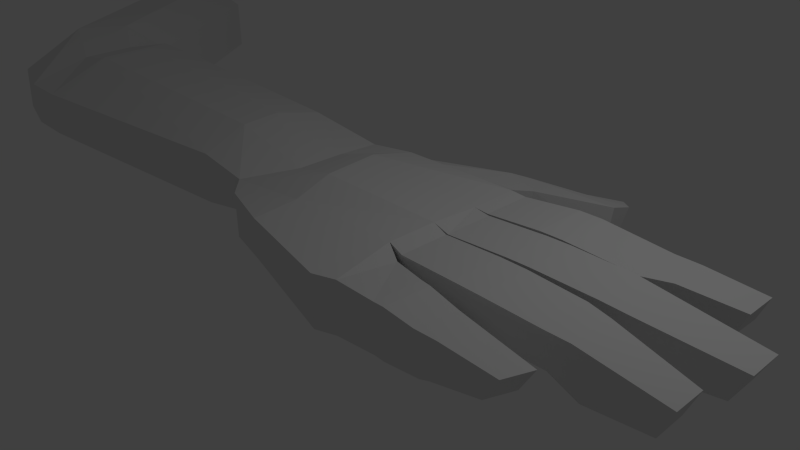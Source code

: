 # Source: HandSkinning.blend  (saved by Blender 2.75.0; exported with 4.5.12 LTS)
import bpy
from mathutils import Matrix  # noqa: F401  (used for matrix-valued properties, if any)

bpy.ops.wm.read_factory_settings(use_empty=True)
scene = bpy.context.scene
scene.name = 'Scene'

# ---- collections
col_collection_1 = bpy.data.collections.new('Collection 1'); scene.collection.children.link(col_collection_1)

# ---- materials (node trees are filled in below, after node groups)
mat_material = bpy.data.materials.new('Material')
mat_material.alpha_threshold = 0.0
mat_material.use_transparent_shadow = False
mat_material.roughness = 0.5
mat_material.line_color = (0.0, 0.0, 0.0, 1.0)

# ---- material node trees

# ---- world
world_world = bpy.data.worlds.new('World'); scene.world = world_world
world_world.color = (0.05088, 0.05088, 0.05088)
world_world.use_sun_shadow = False
world_world.sun_shadow_jitter_overblur = 0.0
world_world.cycles.sampling_method = 'MANUAL'
world_world.cycles.sample_map_resolution = 256

# ---- cameras
cam_camera = bpy.data.cameras.new('Camera')
cam_camera.clip_end = 100.0
cam_camera.lens = 35.0
cam_camera.sensor_width = 32.0
cam_camera.sensor_height = 18.0
cam_camera.ortho_scale = 7.314
cam_camera.dof.focus_distance = 0.0
cam_camera.dof.aperture_fstop = 128.0

# ---- lights
light_lamp = bpy.data.lights.new('Lamp', 'POINT')
light_lamp.transmission_factor = 0.0
light_lamp.cutoff_distance = 30.0
light_lamp.energy = 100.0
light_lamp.shadow_buffer_clip_start = 1.001
light_lamp.shadow_soft_size = 0.1
light_lamp.shadow_maximum_resolution = 0.006
light_lamp.use_absolute_resolution = True
light_lamp.cycles.use_multiple_importance_sampling = False

# ---- meshes
me_cube = bpy.data.meshes.new('Cube')
me_cube.from_pydata([(1.271, -1.952, 0.3443), (-0.05798, -1.705, 0.5669), (-1.336, -1.051, 0.9577), (-1.093, 1.023, 0.9275), (1.271, -1.952, 1.011), (-0.05798, -1.705, 1.077), (-1.011, -1.34, 0.9619), (-1.011, -1.34, 0.3652), (-1.336, -1.051, 0.514), (-1.093, 1.023, 0.2608), (1.411, 1.0, 1.029), (-0.3333, 1.0, 1.029), (1.411, -1.0, 1.069), (-0.08696, -1.089, 1.1), (-1.0, -0.3333, 0.9979), (-1.0, 0.3333, 1.0), (0.8723, 1.0, 0.42), (1.411, -0.8742, 0.5033), (1.411, -0.4294, 0.5256), (3.591, -1.472, 0.5719), (3.646, -1.809, 0.8837), (3.539, 1.105, 0.9474), (3.777, -1.467, 0.8837), (3.461, -1.809, 0.5719), (1.411, 0.3333, 1.029), (1.411, -0.3333, 1.069), (-0.3333, 0.3333, 1.187), (-0.1791, -0.5224, 1.223), (1.782, 2.759, -0.08795), (1.796, 2.87, 0.3961), (1.999, 2.684, 0.4466), (1.943, 2.423, 0.5079), (1.905, 2.558, -0.04544), (1.929, 2.312, 0.02388), (-2.187, -1.0, 0.3378), (-2.187, -1.0, 1.045), (-2.153, 0.8808, 0.44), (-2.153, 0.8808, 1.17), (-2.235, 0.2248, 1.305), (-2.223, -0.3355, 1.28), (-2.235, 0.2248, 0.2597), (-2.223, -0.3355, 0.1743), (3.539, 1.105, 0.454), (4.933, -0.7715, 0.9303), (4.933, -1.174, 0.9303), (4.792, -0.7715, 0.593), (4.792, -1.174, 0.5807), (1.411, 0.3645, 0.5254), (3.539, 0.4385, 0.9474), (5.123, 0.1614, 0.9221), (5.123, -0.2844, 0.9221), (4.949, 0.1614, 0.5638), (4.949, -0.2844, 0.5638), (4.635, 1.06, 0.9061), (4.635, 0.6221, 0.9061), (4.513, 1.06, 0.6038), (4.513, 0.6221, 0.6144), (3.539, 0.5281, 0.4724), (3.743, 1.131, 0.4475), (3.874, 1.084, 0.9538), (3.874, 0.5522, 0.9527), (3.799, 0.5152, 0.5244), (3.587, 0.3281, 1.023), (3.587, 0.3504, 0.5487), (3.587, -0.3386, 1.023), (1.589, -1.899, 0.3872), (3.587, -0.4075, 0.5488), (1.641, -1.105, 0.9623), (3.934, 0.2923, 1.0), (1.642, -1.068, 0.566), (3.933, -0.3308, 1.0), (3.934, 0.3026, 0.4854), (1.555, -1.855, 1.012), (1.631, -0.3391, 1.0), (3.933, -0.3628, 0.4854), (1.631, 0.3275, 1.0), (1.631, -0.4262, 0.4537), (3.576, -1.056, 0.5595), (3.576, -0.4831, 1.055), (3.576, -0.5544, 0.5805), (1.631, 0.3557, 0.4535), (1.62, -1.023, 1.0), (3.576, -1.15, 1.055), (1.62, -0.3566, 1.0), (3.894, -0.5789, 1.065), (1.62, -0.4448, 0.4872), (3.894, -1.165, 1.065), (1.62, -0.9077, 0.4653), (4.009, -1.136, 0.4713), (4.009, -0.6295, 0.4904), (1.211, 1.021, 0.4449), (1.595, 0.383, 0.5253), (1.595, 1.021, 1.0), (1.595, 0.3544, 1.0), (-0.9101, 1.191, 0.2266), (2.721, -1.324, 0.9517), (2.649, -1.851, 0.9517), (2.724, -1.852, 0.427), (2.803, -1.272, 0.5265), (0.4908, 1.151, 0.2408), (-0.8947, 1.31, 0.7472), (3.0, -1.367, 0.9387), (2.833, -1.83, 0.4486), (0.6935, 1.335, 0.7309), (-0.2865, 1.436, 0.7539), (2.923, -1.829, 0.9387), (2.914, -1.339, 0.508), (2.63, 0.3682, 1.043), (2.63, 1.095, 1.043), (2.63, 0.3958, 0.4769), (2.583, 1.095, 0.4247), (2.227, 1.082, 0.4233), (2.333, 0.3553, 1.051), (2.333, 1.082, 1.051), (2.333, 0.3839, 0.485), (2.768, 0.3349, 1.045), (2.768, -0.3454, 1.045), (2.768, -0.4235, 0.5343), (2.768, 0.3603, 0.5341), (2.457, -0.4265, 0.4586), (2.457, 0.3611, 0.4584), (2.457, 0.3348, 1.041), (2.457, -0.3455, 1.041), (2.8, -0.4243, 1.065), (2.8, -1.131, 1.065), (2.8, -0.5071, 0.5449), (2.8, -1.022, 0.5222), (2.427, -0.4862, 0.496), (2.427, -0.994, 0.4733), (2.427, -0.4002, 1.054), (2.427, -1.107, 1.054), (2.139, -1.166, 0.498), (2.105, -1.854, 0.9998), (2.136, -1.239, 0.9998), (2.105, -1.854, 0.386), (2.28, -1.26, 1.002), (2.239, -1.853, 0.3772), (2.284, -1.192, 0.4862), (2.239, -1.853, 1.002), (0.8195, 1.774, 0.6005), (0.1644, 2.221, 0.5061), (0.15, 2.109, 0.015), (0.7164, 1.703, 0.1186), (0.5105, 2.066, 0.666), (0.9923, 1.965, 0.5793), (0.3331, 2.372, 0.4046), (0.3217, 2.284, 0.01748), (0.9207, 1.865, 0.03433), (0.7085, 2.21, 0.6129), (0.08214, -0.7826, 0.4269), (-0.8606, -0.4051, 0.2671), (-1.207, -0.2857, 0.3857), (-1.195, 0.3205, 0.4313), (-0.8728, 0.1551, 0.2584), (0.07, -0.1271, 0.3422), (-0.7584, 0.59, 0.1829), (-0.06876, 0.548, 0.31), (0.1098, 1.095, 0.3813), (-0.2116, 1.186, 0.03917), (0.4013, 1.786, 0.01863), (0.6624, 2.123, -0.07456), (-6.299, -1.309, 0.3332), (-6.299, -1.309, 0.9972), (-6.265, 1.169, 0.2977), (-6.265, 1.169, 1.228), (-6.348, 0.5249, 1.41), (-6.335, -0.3214, 1.4), (-6.348, 0.5135, -0.01336), (-6.335, -0.3213, -0.1074), (-7.055, -1.291, 0.3331), (-7.055, -1.291, 0.9971), (-7.021, 1.188, 0.2976), (-7.021, 1.188, 1.228), (-7.103, 0.5437, 1.264), (-7.091, -0.3027, 1.254), (-7.103, 0.5323, 0.1429), (-7.091, -0.3026, 0.04889), (-8.332, -0.9247, 0.225), (-8.463, -0.8417, 0.8707), (-7.399, 1.368, 0.08274), (-7.583, 1.484, 0.9875), (-7.897, 0.9166, 1.456), (-8.19, 0.1229, 1.489), (-7.681, 0.7659, -0.2191), (-7.952, -0.02756, -0.2689), (-11.96, 3.142, -0.01822), (-11.96, 3.142, 0.6458), (-10.17, 4.857, -0.05373), (-10.17, 4.857, 0.8767), (-10.69, 4.463, 1.335), (-11.28, 3.861, 1.325), (-10.69, 4.455, -0.3717), (-11.28, 3.861, -0.4657)], [], [(27, 14, 2, 13), (89, 84, 43, 45), (144, 147, 33, 31), (148, 144, 31, 30), (146, 145, 29, 28), (2, 8, 7, 6), (14, 15, 38, 39), (15, 3, 37, 38), (3, 9, 36, 37), (2, 14, 39, 35), (12, 13, 5, 4), (105, 102, 23, 20), (13, 2, 6, 5), (107, 109, 57, 48), (101, 105, 20, 22), (19, 22, 20, 23), (0, 4, 5, 1), (25, 27, 13, 12), (10, 11, 26, 24), (24, 26, 27, 25), (11, 3, 15, 26), (26, 15, 14, 27), (1, 5, 6, 7), (30, 32, 28, 29), (31, 33, 32, 30), (145, 148, 30, 29), (40, 41, 168, 167), (34, 35, 162, 161), (38, 37, 164, 165), (8, 2, 35, 34), (43, 44, 46, 45), (84, 86, 44, 43), (86, 88, 46, 44), (71, 68, 49, 51), (59, 60, 54, 53), (58, 59, 53, 55), (49, 50, 52, 51), (68, 70, 50, 49), (53, 54, 56, 55), (70, 74, 52, 50), (60, 61, 56, 54), (106, 101, 22, 19), (108, 107, 48, 21), (48, 57, 61, 60), (42, 21, 59, 58), (21, 48, 60, 59), (116, 117, 66, 64), (115, 116, 64, 62), (118, 115, 62, 63), (17, 12, 67, 69), (64, 66, 74, 70), (12, 4, 72, 67), (4, 0, 65, 72), (62, 64, 70, 68), (63, 62, 68, 71), (25, 18, 76, 73), (124, 126, 77, 82), (24, 25, 73, 75), (123, 124, 82, 78), (47, 24, 75, 80), (12, 17, 87, 81), (125, 123, 78, 79), (82, 77, 88, 86), (25, 12, 81, 83), (78, 82, 86, 84), (18, 25, 83, 85), (24, 47, 91, 93), (79, 78, 84, 89), (137, 135, 95, 98), (10, 24, 93, 92), (16, 10, 92, 90), (135, 138, 96, 95), (10, 16, 99, 103), (138, 136, 97, 96), (98, 95, 101, 106), (11, 10, 103, 104), (9, 3, 100, 94), (95, 96, 105, 101), (3, 11, 104, 100), (96, 97, 102, 105), (110, 108, 21, 42), (111, 113, 108, 110), (113, 112, 107, 108), (112, 114, 109, 107), (93, 91, 114, 112), (92, 93, 112, 113), (90, 92, 113, 111), (120, 121, 115, 118), (121, 122, 116, 115), (122, 119, 117, 116), (73, 76, 119, 122), (75, 73, 122, 121), (80, 75, 121, 120), (127, 129, 123, 125), (129, 130, 124, 123), (130, 128, 126, 124), (81, 87, 128, 130), (83, 81, 130, 129), (85, 83, 129, 127), (72, 65, 134, 132), (67, 72, 132, 133), (69, 67, 133, 131), (132, 134, 136, 138), (133, 132, 138, 135), (131, 133, 135, 137), (100, 104, 143, 140), (94, 100, 140, 141), (104, 103, 139, 143), (103, 99, 142, 139), (140, 143, 148, 145), (141, 140, 145, 146), (143, 139, 144, 148), (139, 142, 147, 144), (102, 106, 19, 23), (106, 102, 97, 98), (136, 137, 98, 97), (137, 136, 134, 131), (131, 134, 65, 69), (69, 65, 0, 17), (17, 18, 85, 87), (85, 127, 128, 87), (127, 125, 126, 128), (125, 79, 77, 126), (77, 79, 89, 88), (45, 46, 88, 89), (52, 74, 71, 51), (63, 71, 74, 66), (117, 118, 63, 66), (119, 120, 118, 117), (76, 80, 120, 119), (47, 80, 76, 18), (47, 16, 90, 91), (111, 114, 91, 90), (114, 111, 110, 109), (109, 110, 42, 57), (58, 61, 57, 42), (56, 61, 58, 55), (149, 17, 0, 1), (150, 149, 1, 7), (151, 150, 7, 8), (152, 151, 41, 40), (41, 151, 8, 34), (150, 151, 152, 153), (9, 152, 40, 36), (149, 150, 153, 154), (153, 152, 9, 155), (17, 149, 154, 18), (154, 153, 155, 156), (16, 47, 156, 157), (18, 154, 156, 47), (158, 157, 156, 155), (159, 158, 94, 141), (94, 158, 155, 9), (160, 159, 141, 146), (99, 158, 159, 142), (32, 160, 146, 28), (147, 160, 32, 33), (159, 160, 147, 142), (16, 157, 158, 99), (167, 168, 176, 175), (165, 164, 172, 173), (166, 165, 173, 174), (36, 40, 167, 163), (35, 39, 166, 162), (37, 36, 163, 164), (41, 34, 161, 168), (39, 38, 165, 166), (173, 172, 180, 181), (174, 173, 181, 182), (176, 169, 177, 184), (161, 162, 170, 169), (163, 167, 175, 171), (162, 166, 174, 170), (164, 163, 171, 172), (168, 161, 169, 176), (180, 179, 187, 188), (178, 182, 190, 186), (179, 183, 191, 187), (169, 170, 178, 177), (175, 176, 184, 183), (171, 175, 183, 179), (170, 174, 182, 178), (172, 171, 179, 180), (191, 189, 188, 187), (185, 186, 190, 192), (192, 190, 189, 191), (184, 177, 185, 192), (182, 181, 189, 190), (181, 180, 188, 189), (177, 178, 186, 185), (183, 184, 192, 191)])
me_cube.materials.append(mat_material)
me_cube.use_remesh_preserve_volume = False
me_cube.use_remesh_preserve_attributes = False
me_cube.use_mirror_vertex_groups = False
me_cube.update()
arm_armature = bpy.data.armatures.new('Armature')  # bones are not reproduced

# ---- objects
ob_armature = bpy.data.objects.new('Armature', arm_armature)
ob_cube = bpy.data.objects.new('Cube', me_cube)
ob_lamp = bpy.data.objects.new('Lamp', light_lamp)
ob_camera = bpy.data.objects.new('Camera', cam_camera)

# ---- transforms, parenting, visibility, modifiers, constraints
ob_armature.location = (-10.8, 3.441, -0.06644)
ob_armature.show_in_front = True
ob_armature.lineart.crease_threshold = 0.0
ob_cube.parent = ob_armature
ob_cube.matrix_parent_inverse = Matrix(((1.0, 0.0, 0.0, 10.8), (0.0, 1.0, 0.0, -3.441), (0.0, 0.0, 1.0, 0.06644), (0.0, 0.0, 0.0, 1.0)))
ob_cube.location = (0.0, 0.0, 0.0)
ob_cube.lock_rotations_4d = False
ob_cube.empty_display_type = 'ARROWS'
ob_cube.lineart.crease_threshold = 0.0
_vg = ob_cube.vertex_groups.new(name='Bone')
for _i, _w in zip([163, 164, 165, 167, 169, 170, 171, 172, 173, 174, 175, 176, 177, 178, 179, 180, 181, 182, 183, 184, 185, 186, 187, 188, 189, 190, 191, 192], [0.1254, 0.1226, 0.09447, 0.08511, 0.122, 0.1033, 0.7707, 0.715, 0.6787, 0.1353, 0.7618, 0.1325, 0.8963, 0.9146, 0.9623, 0.9707, 0.9727, 0.9385, 0.9698, 0.9356, 0.9985, 0.9982, 0.999, 0.9992, 1.0, 0.9993, 0.9993, 0.9996]): _vg.add([_i], _w, 'REPLACE')
_vg = ob_cube.vertex_groups.new(name='Bone.001')
for _i, _w in zip([2, 3, 6, 7, 8, 9, 14, 15, 34, 35, 36, 37, 38, 39, 40, 41, 151, 161, 162, 163, 164, 165, 166, 167, 168, 169, 170, 171, 172, 173, 174, 175, 176, 177, 178, 179, 180, 181, 182, 183, 184], [0.193, 0.07439, 0.09313, 0.07827, 0.195, 0.04855, 0.03878, 0.01369, 0.9217, 0.9178, 0.9405, 0.9375, 0.9636, 0.9542, 0.9813, 0.9639, 0.07195, 0.9773, 0.9784, 0.8729, 0.8756, 0.9046, 0.9771, 0.9144, 0.9782, 0.8775, 0.8962, 0.229, 0.2846, 0.321, 0.8645, 0.2381, 0.8674, 0.1036, 0.08533, 0.02535, 0.00858, 0.004456, 0.06151, 0.01043, 0.06441]): _vg.add([_i], _w, 'REPLACE')
_vg = ob_cube.vertex_groups.new(name='Bone.002')
for _i, _w in zip([3, 9, 11, 15, 26, 36, 37, 94, 99, 100, 103, 104, 139, 140, 141, 142, 143, 151, 152, 153, 155, 156, 157, 158, 159], [0.808, 0.9446, 0.7822, 0.05945, 0.08431, 0.0518, 0.0319, 0.963, 0.2004, 0.9616, 0.1682, 0.845, 0.003309, 0.03467, 0.01684, 0.006132, 0.04024, 0.1112, 0.9185, 0.2101, 0.8315, 0.07582, 0.2159, 0.803, 0.04114]): _vg.add([_i], _w, 'REPLACE')
_vg = ob_cube.vertex_groups.new(name='Bone.003')
for _i, _w in zip([10, 11, 16, 29, 90, 99, 103, 104, 139, 140, 141, 142, 143, 144, 145, 146, 147, 148, 156, 157, 158, 159, 160], [0.04104, 0.04612, 0.2111, 0.004552, 0.04973, 0.4123, 0.4954, 0.1094, 0.7004, 0.9291, 0.9317, 0.7184, 0.8291, 0.1567, 0.8595, 0.8237, 0.1696, 0.2338, 0.03267, 0.5316, 0.1637, 0.8896, 0.2849]): _vg.add([_i], _w, 'REPLACE')
_vg = ob_cube.vertex_groups.new(name='Bone.004')
for _i, _w in zip([28, 29, 30, 31, 32, 33, 103, 139, 140, 141, 142, 143, 144, 145, 146, 147, 148, 159, 160], [0.9844, 0.9723, 1.026, 0.9957, 1.007, 0.9948, 0.0503, 0.2147, 0.0006409, 0.01284, 0.2148, 0.1187, 0.8281, 0.133, 0.1685, 0.8176, 0.7576, 0.04809, 0.7077]): _vg.add([_i], _w, 'REPLACE')
_vg = ob_cube.vertex_groups.new(name='Bone.005')
for _i, _w in zip([3, 10, 11, 14, 15, 16, 18, 24, 25, 26, 27, 47, 75, 80, 90, 91, 92, 93, 99, 100, 103, 104, 111, 139, 142, 150, 152, 153, 154, 155, 156, 157], [0.1119, 0.7512, 0.1439, 0.09773, 0.8425, 0.7279, 0.01642, 0.6755, 0.05394, 0.8167, 0.0776, 0.6114, 0.1891, 0.177, 0.7897, 0.171, 0.3164, 0.2245, 0.351, 0.01215, 0.2393, 0.004468, 0.04049, 0.04851, 0.02265, 0.08605, 0.01815, 0.6567, 0.08354, 0.1431, 0.7942, 0.2296]): _vg.add([_i], _w, 'REPLACE')
_vg = ob_cube.vertex_groups.new(name='Bone.006')
for _i, _w in zip([10, 24, 47, 75, 80, 90, 91, 92, 93, 103, 107, 108, 109, 110, 111, 112, 113, 114], [0.1757, 0.1285, 0.162, 0.02578, 0.04191, 0.1348, 0.7585, 0.6404, 0.6986, 0.02475, 0.1774, 0.1493, 0.177, 0.1659, 0.7952, 0.7724, 0.8006, 0.7759]): _vg.add([_i], _w, 'REPLACE')
_vg = ob_cube.vertex_groups.new(name='Bone.007')
for _i, _w in zip([21, 42, 48, 57, 107, 108, 109, 110, 111, 112, 113, 114], [0.00673, 0.02959, 0.06361, 0.05768, 0.7531, 0.7879, 0.7481, 0.7595, 0.1419, 0.1846, 0.1733, 0.184]): _vg.add([_i], _w, 'REPLACE')
_vg = ob_cube.vertex_groups.new(name='Bone.008')
for _i, _w in zip([21, 42, 48, 53, 54, 55, 56, 57, 58, 59, 60, 61, 107, 108, 109, 110], [0.966, 0.9511, 0.9212, 1.0, 0.9985, 0.999, 0.9975, 0.9283, 0.9854, 0.9969, 0.9869, 0.9793, 0.0635, 0.06005, 0.06915, 0.06526]): _vg.add([_i], _w, 'REPLACE')
_vg = ob_cube.vertex_groups.new(name='Bone.009')
for _i, _w in zip([12, 24, 25, 73, 83], [0.0519, 0.05221, 0.6306, 0.1298, 0.1827]): _vg.add([_i], _w, 'REPLACE')
_vg = ob_cube.vertex_groups.new(name='Bone.010')
for _i, _w in zip([18, 24, 25, 47, 73, 75, 76, 80, 83, 85, 91, 93, 115, 116, 117, 118, 119, 120, 121, 122], [0.1341, 0.1109, 0.1095, 0.1413, 0.7732, 0.7186, 0.7461, 0.7224, 0.02565, 0.005747, 0.01726, 0.01739, 0.1879, 0.1733, 0.1612, 0.1715, 0.801, 0.8064, 0.787, 0.8002]): _vg.add([_i], _w, 'REPLACE')
_vg = ob_cube.vertex_groups.new(name='Bone.011')
for _i, _w in zip([62, 63, 64, 66, 68, 70, 71, 74, 115, 116, 117, 118, 119, 120, 121, 122], [0.8011, 0.8108, 0.8418, 0.8649, 0.1461, 0.1109, 0.1385, 0.1018, 0.7904, 0.8103, 0.8249, 0.8101, 0.1756, 0.1683, 0.1859, 0.1786]): _vg.add([_i], _w, 'REPLACE')
_vg = ob_cube.vertex_groups.new(name='Bone.012')
for _i, _w in zip([49, 50, 51, 52, 62, 63, 64, 66, 68, 70, 71, 74], [0.9953, 0.9975, 0.9897, 0.9961, 0.1802, 0.1732, 0.145, 0.1247, 0.8507, 0.8873, 0.8588, 0.8969]): _vg.add([_i], _w, 'REPLACE')
_vg = ob_cube.vertex_groups.new(name='Bone.013')
for _i, _w in zip([12, 13, 18, 25, 47, 67, 69, 72, 73, 76, 81, 83, 85, 133, 153, 154, 156], [0.6237, 0.002501, 0.5885, 0.06089, 0.04133, 0.2049, 0.01695, 0.0007827, 0.0007023, 0.1573, 0.1632, 0.0597, 0.114, 0.01832, 0.03216, 0.8182, 0.07908]): _vg.add([_i], _w, 'REPLACE')
_vg = ob_cube.vertex_groups.new(name='Bone.014')
for _i, _w in zip([12, 17, 18, 25, 67, 69, 76, 81, 83, 85, 87, 123, 124, 125, 126, 127, 128, 129, 130, 131], [0.1457, 0.9341, 0.2024, 0.09881, 0.0928, 0.2766, 0.05357, 0.7519, 0.6683, 0.8195, 0.9816, 0.1865, 0.1685, 0.1116, 0.06631, 0.8863, 0.9284, 0.7813, 0.7974, 0.02922]): _vg.add([_i], _w, 'REPLACE')
_vg = ob_cube.vertex_groups.new(name='Bone.015')
for _i, _w in zip([77, 78, 79, 82, 84, 86, 88, 89, 123, 124, 125, 126, 127, 128, 129, 130], [0.9416, 0.7937, 0.9041, 0.8003, 0.212, 0.1899, 0.06371, 0.07424, 0.7863, 0.8082, 0.8808, 0.9307, 0.1018, 0.06938, 0.1811, 0.1779]): _vg.add([_i], _w, 'REPLACE')
_vg = ob_cube.vertex_groups.new(name='Bone.016')
for _i, _w in zip([43, 44, 45, 46, 77, 78, 79, 82, 84, 86, 88, 89], [0.9879, 0.9919, 0.9943, 0.9959, 0.05575, 0.1843, 0.08887, 0.1835, 0.7829, 0.8064, 0.936, 0.9251]): _vg.add([_i], _w, 'REPLACE')
_vg = ob_cube.vertex_groups.new(name='Bone.017')
for _i, _w in zip([0, 1, 2, 4, 5, 6, 7, 8, 12, 13, 14, 15, 26, 27, 34, 35, 39, 41, 65, 67, 72, 149, 150, 151, 153, 154], [0.4588, 0.9231, 0.7683, 0.4495, 0.9141, 0.8678, 0.8798, 0.7608, 0.04188, 0.923, 0.847, 0.06516, 0.08078, 0.8761, 0.07266, 0.07553, 0.02231, 0.01425, 0.1019, 0.005532, 0.1211, 0.973, 0.8712, 0.7938, 0.08711, 0.08147]): _vg.add([_i], _w, 'REPLACE')
_vg = ob_cube.vertex_groups.new(name='Bone.018')
for _i, _w in zip([0, 1, 4, 5, 12, 17, 65, 67, 69, 72, 81, 95, 96, 97, 98, 131, 132, 133, 134, 135, 136, 137, 138], [0.5154, 0.05333, 0.5147, 0.05373, 0.1062, 0.00235, 0.8406, 0.5934, 0.6134, 0.8002, 0.005139, 0.0569, 0.07097, 0.02214, 0.01377, 0.6425, 0.6751, 0.612, 0.7082, 0.3215, 0.2971, 0.2872, 0.346]): _vg.add([_i], _w, 'REPLACE')
_vg = ob_cube.vertex_groups.new(name='Bone.019')
for _i, _w in zip([19, 20, 23, 65, 67, 69, 72, 95, 96, 97, 98, 101, 102, 105, 106, 131, 132, 133, 134, 135, 136, 137, 138], [0.05393, 0.02711, 0.05023, 0.02174, 0.05605, 0.0485, 0.02875, 0.8004, 0.8826, 0.9372, 0.9139, 0.2958, 0.9272, 0.8377, 0.8853, 0.3006, 0.2941, 0.3125, 0.2722, 0.622, 0.6909, 0.6807, 0.6302]): _vg.add([_i], _w, 'REPLACE')
_vg = ob_cube.vertex_groups.new(name='Bone.020')
for _i, _w in zip([19, 20, 22, 23, 95, 96, 97, 98, 101, 102, 105, 106], [0.9453, 0.9605, 1.011, 0.9489, 0.1375, 0.03662, 0.00126, 0.05164, 0.6924, 0.05818, 0.1467, 0.1039]): _vg.add([_i], _w, 'REPLACE')
_m = ob_cube.modifiers.new('Armature', 'ARMATURE')
_m.object = ob_armature
ob_lamp.location = (4.076, 1.005, 5.904)
ob_lamp.rotation_euler = (0.6503, 0.05522, 1.866)
ob_lamp.lock_rotations_4d = False
ob_lamp.empty_display_type = 'ARROWS'
ob_lamp.color = (0.0, 0.0, 0.0, 0.0)
ob_lamp.lineart.crease_threshold = 0.0
ob_camera.location = (7.481, -6.508, 5.344)
ob_camera.rotation_euler = (1.109, 0.01082, 0.8149)
ob_camera.lock_rotations_4d = False
ob_camera.empty_display_type = 'ARROWS'
ob_camera.color = (0.0, 0.0, 0.0, 0.0)
ob_camera.display_type = 'WIRE'
ob_camera.lineart.crease_threshold = 0.0

# ---- collection membership
col_collection_1.objects.link(ob_armature)
col_collection_1.objects.link(ob_cube)
col_collection_1.objects.link(ob_lamp)
col_collection_1.objects.link(ob_camera)

# ---- scene / render settings (as saved in the file)
scene.camera = ob_camera
scene.frame_start = 1; scene.frame_end = 250; scene.frame_set(1)
scene.render.engine = 'BLENDER_EEVEE_NEXT'
scene.render.resolution_percentage = 50
scene.render.dither_intensity = 0.0
scene.cycles.use_denoising = False
scene.cycles.samples = 10
scene.cycles.sampling_pattern = 'TABULATED_SOBOL'
scene.cycles.light_sampling_threshold = 0.0
scene.cycles.use_adaptive_sampling = False
scene.cycles.use_light_tree = False
scene.cycles.blur_glossy = 0.0
scene.cycles.pixel_filter_type = 'GAUSSIAN'
scene.cycles.sample_clamp_indirect = 0.0
scene.view_settings.view_transform = 'Standard'
bpy.context.view_layer.update()
